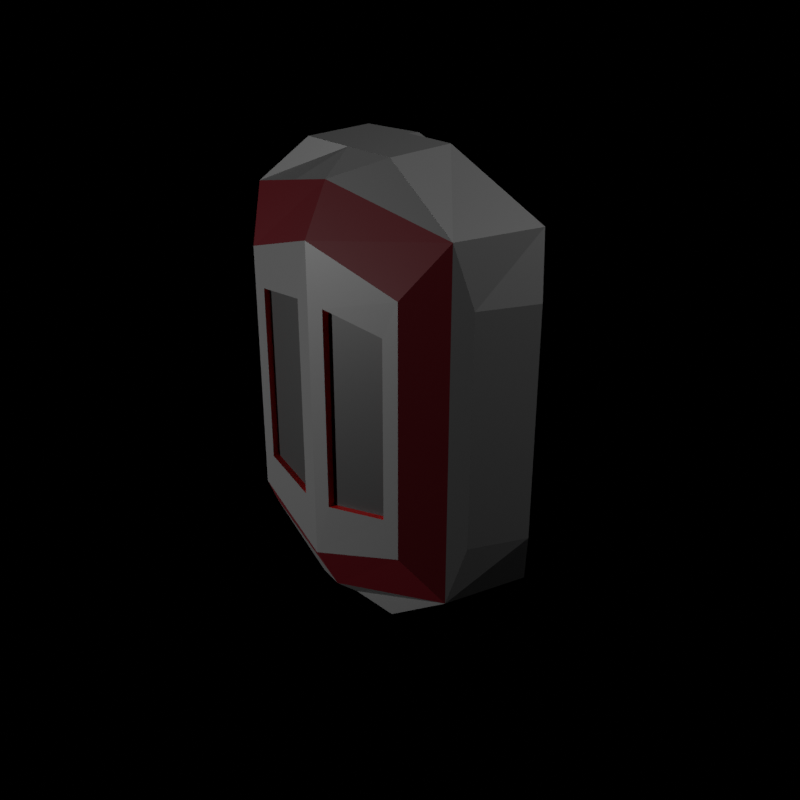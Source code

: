 # Source: expansion_bay.blend  (saved by Blender 2.93.21; exported with 4.5.12 LTS)
import bpy
from mathutils import Matrix  # noqa: F401  (used for matrix-valued properties, if any)

bpy.ops.wm.read_factory_settings(use_empty=True)
scene = bpy.context.scene
scene.name = 'Scene'

# ---- collections
col_collection = bpy.data.collections.new('Collection'); scene.collection.children.link(col_collection)

# ---- images (referenced by path relative to the original .blend; pixels are not part of the script)
import os
ASSET_DIR = os.environ.get("B2B_ASSET_DIR", "")  # directory of the original .blend (textures are referenced by path, not embedded)
HERE = os.path.dirname(os.path.abspath(__file__))  # packed textures are extracted next to this script under _unpacked/

def load_image(name, relpath, width, height, colorspace="sRGB"):
    """Load a texture the original file referenced (path relative to the .blend, or extracted next to this script)."""
    p = next((c for c in (os.path.join(HERE, relpath), os.path.join(ASSET_DIR, relpath)) if relpath and os.path.exists(c)), "")
    if p:
        img = bpy.data.images.load(p, check_existing=True)
        img.name = name
    else:  # same state as the original file: an image datablock whose file is absent (Cycles renders it pink)
        img = bpy.data.images.new(name, width, height)
        img.source = "FILE"
        img.filepath = "//" + (relpath or name)
    img.colorspace_settings.name = colorspace
    return img
img_skin = load_image('skin', 'expansion_bay.png', 1024, 1024, 'sRGB')

# ---- materials (node trees are filled in below, after node groups)
mat_material_001 = bpy.data.materials.new('Material.001')
mat_material_004 = bpy.data.materials.new('Material.004')
mat_material_003 = bpy.data.materials.new('Material.003')
mat_material_005 = bpy.data.materials.new('Material.005')

# ---- material node trees
mat_material_001.use_nodes = True; mat_material_001.node_tree.nodes.clear()
_N = mat_material_001.node_tree.nodes; _L = mat_material_001.node_tree.links
n0 = _N.new('ShaderNodeBsdfPrincipled'); n0.name = 'Principled BSDF'; n0.location = (10, 300)
n0.distribution = 'GGX'
n0.subsurface_method = 'BURLEY'
n0.inputs[0].default_value = (0.1107, 0.1107, 0.1107, 1.0)
n0.inputs[3].default_value = 1.45
n0.inputs[27].default_value = (0.0, 0.0, 0.0, 1.0)
n0.inputs[28].default_value = 1.0
n1 = _N.new('ShaderNodeOutputMaterial'); n1.name = 'Material Output'; n1.location = (300, 300)
n2 = _N.new('ShaderNodeTexImage'); n2.name = 'Image Texture'; n2.location = (512, 189)
n2.image = img_skin
n3 = _N.new('ShaderNodeUVMap'); n3.name = 'UV Map'; n3.location = (307, 49)
n3.from_instancer = True
_L.new(n0.outputs[0], n1.inputs[0])
_L.new(n3.outputs[0], n2.inputs[0])
n1.is_active_output = True
mat_material_004.use_nodes = True; mat_material_004.node_tree.nodes.clear()
_N = mat_material_004.node_tree.nodes; _L = mat_material_004.node_tree.links
n0 = _N.new('ShaderNodeBsdfPrincipled'); n0.name = 'Principled BSDF'; n0.location = (10, 300)
n0.distribution = 'GGX'
n0.subsurface_method = 'BURLEY'
n0.inputs[0].default_value = (0.02365, 0.02365, 0.02365, 1.0)
n0.inputs[3].default_value = 1.45
n0.inputs[27].default_value = (0.0, 0.0, 0.0, 1.0)
n0.inputs[28].default_value = 1.0
n1 = _N.new('ShaderNodeOutputMaterial'); n1.name = 'Material Output'; n1.location = (300, 300)
n2 = _N.new('ShaderNodeTexImage'); n2.name = 'Image Texture'; n2.location = (512, 189)
n2.image = img_skin
n3 = _N.new('ShaderNodeUVMap'); n3.name = 'UV Map'; n3.location = (307, 49)
n3.from_instancer = True
_L.new(n0.outputs[0], n1.inputs[0])
_L.new(n3.outputs[0], n2.inputs[0])
n1.is_active_output = True
mat_material_003.use_nodes = True; mat_material_003.node_tree.nodes.clear()
_N = mat_material_003.node_tree.nodes; _L = mat_material_003.node_tree.links
n0 = _N.new('ShaderNodeBsdfPrincipled'); n0.name = 'Principled BSDF'; n0.location = (10, 300)
n0.distribution = 'GGX'
n0.subsurface_method = 'BURLEY'
n0.inputs[0].default_value = (0.08333, 0.0007616, 0.003996, 1.0)
n0.inputs[3].default_value = 1.45
n0.inputs[27].default_value = (0.0, 0.0, 0.0, 1.0)
n0.inputs[28].default_value = 1.0
n1 = _N.new('ShaderNodeOutputMaterial'); n1.name = 'Material Output'; n1.location = (300, 300)
n2 = _N.new('ShaderNodeTexImage'); n2.name = 'Image Texture'; n2.location = (512, 189)
n2.image = img_skin
n3 = _N.new('ShaderNodeUVMap'); n3.name = 'UV Map'; n3.location = (307, 49)
n3.from_instancer = True
_L.new(n0.outputs[0], n1.inputs[0])
_L.new(n3.outputs[0], n2.inputs[0])
n1.is_active_output = True
mat_material_005.use_nodes = True; mat_material_005.node_tree.nodes.clear()
_N = mat_material_005.node_tree.nodes; _L = mat_material_005.node_tree.links
n0 = _N.new('ShaderNodeBsdfPrincipled'); n0.name = 'Principled BSDF'; n0.location = (10, 300)
n0.distribution = 'GGX'
n0.subsurface_method = 'BURLEY'
n0.inputs[0].default_value = (0.7939, 0.001949, 0.0, 1.0)
n0.inputs[3].default_value = 1.45
n0.inputs[27].default_value = (0.0, 0.0, 0.0, 1.0)
n0.inputs[28].default_value = 1.0
n1 = _N.new('ShaderNodeOutputMaterial'); n1.name = 'Material Output'; n1.location = (300, 300)
n2 = _N.new('ShaderNodeTexImage'); n2.name = 'Image Texture'; n2.location = (512, 189)
n2.image = img_skin
n3 = _N.new('ShaderNodeUVMap'); n3.name = 'UV Map'; n3.location = (307, 49)
n3.from_instancer = True
_L.new(n0.outputs[0], n1.inputs[0])
_L.new(n3.outputs[0], n2.inputs[0])
n1.is_active_output = True

# ---- world
world_world = bpy.data.worlds.new('World'); scene.world = world_world
world_world.use_nodes = True; world_world.node_tree.nodes.clear()
_N = world_world.node_tree.nodes; _L = world_world.node_tree.links
n0 = _N.new('ShaderNodeOutputWorld'); n0.name = 'World Output'; n0.location = (300, 300)
n1 = _N.new('ShaderNodeBackground'); n1.name = 'Background'; n1.location = (10, 300)
n1.inputs[0].default_value = (0.0, 0.0, 0.0, 1.0)
_L.new(n1.outputs[0], n0.inputs[0])
n0.is_active_output = True
world_world.color = (0.05088, 0.05088, 0.05088)
world_world.use_sun_shadow = False
world_world.sun_shadow_jitter_overblur = 0.0

# ---- cameras
cam_camera = bpy.data.cameras.new('Camera')
cam_camera.clip_end = 100.0
cam_camera.ortho_scale = 7.314

# ---- lights
light_light = bpy.data.lights.new('Light', 'POINT')
light_light.transmission_factor = 0.0
light_light.energy = 1000.0
light_light.shadow_soft_size = 0.1
light_light.shadow_maximum_resolution = 0.006
light_light.use_absolute_resolution = True
light_light_001 = bpy.data.lights.new('Light.001', 'POINT')
light_light_001.transmission_factor = 0.0
light_light_001.energy = 1000.0
light_light_001.shadow_soft_size = 0.1
light_light_001.shadow_maximum_resolution = 0.006
light_light_001.use_absolute_resolution = True

# ---- meshes
me_cube = bpy.data.meshes.new('Cube')
me_cube.from_pydata([(-0.3, -1.043e-07, 0.3), (-0.8535, -0.425, 1.0), (0.3, -3.179e-09, 0.3), (0.8535, -0.425, 1.0), (-0.3, 3.179e-09, -0.3), (-0.8535, -0.425, -1.0), (0.3, 1.043e-07, -0.3), (0.8535, -0.425, -1.0), (-0.7222, -0.9104, 1.0), (0.7222, -0.9104, 1.0), (-0.7222, -0.9104, -1.0), (0.7222, -0.9104, -1.0), (-2.235e-08, -5.374e-08, 0.3), (0.0, -0.425, 1.3), (2.235e-08, 5.374e-08, -0.3), (9.537e-08, -0.425, -1.3), (2.861e-07, -1.05, 1.176), (2.861e-07, -1.05, -1.176), (1.907e-07, -1.189, 0.9), (0.5549, -1.096, 0.7167), (0.5549, -1.096, -0.7167), (2.861e-07, -1.189, -0.9), (-0.5549, -1.096, -0.7167), (-0.5549, -1.096, 0.7167), (0.9388, -0.514, 0.661), (0.9388, -0.514, -0.661), (-0.9388, -0.514, -0.661), (-0.9388, -0.514, 0.661), (0.792, -0.8252, 0.661), (0.792, -0.8252, -0.661), (-0.792, -0.8252, -0.661), (-0.792, -0.8252, 0.661), (0.0, -0.5004, 1.308), (0.2989, -0.5004, 1.308), (1.907e-07, -0.5004, -1.308), (-0.3003, -0.5004, -1.308), (9.537e-08, -0.9029, 1.308), (0.2976, -0.9029, 1.308), (1.907e-07, -0.9029, -1.308), (-0.3003, -0.9029, -1.308), (0.2976, -0.9029, -1.308), (0.2989, -0.5004, -1.308), (-0.3003, -0.5004, 1.308), (-0.3003, -0.9029, 1.308), (0.09635, -1.174, 0.5694), (0.4624, -1.111, 0.5083), (0.4624, -1.111, -0.5083), (0.09635, -1.174, -0.5694), (-0.09635, -1.174, -0.5694), (-0.4624, -1.111, -0.5083), (-0.4624, -1.111, 0.5083), (-0.09635, -1.174, 0.5694), (0.09635, -1.136, 0.5694), (0.4624, -1.074, 0.5083), (0.4624, -1.074, -0.5083), (0.09635, -1.136, -0.5694), (-0.09635, -1.136, -0.5694), (-0.4624, -1.074, -0.5083), (-0.4624, -1.074, 0.5083), (-0.09635, -1.136, 0.5694), (-0.5908, -0.3216, 0.854), (0.5908, -0.3216, 0.854), (0.5908, -0.3216, -0.854), (-0.5908, -0.3216, -0.854), (6.313e-08, -0.3216, -1.081), (-5.767e-09, -0.3216, 1.081)], [], [(65, 13, 3, 61), (61, 3, 7, 62), (64, 15, 5, 63), (63, 5, 1, 60), (12, 14, 4, 0), (3, 9, 28, 24), (10, 17, 21, 22), (16, 9, 37, 36), (5, 15, 34, 35), (5, 10, 30, 26), (11, 17, 38, 40), (10, 5, 35, 39), (17, 11, 20, 21), (2, 6, 14, 12), (62, 7, 15, 64), (60, 1, 13, 65), (23, 22, 49, 50), (21, 20, 46, 47), (9, 16, 18, 19), (8, 10, 22, 23), (16, 8, 23, 18), (11, 9, 19, 20), (25, 24, 28, 29), (27, 26, 30, 31), (7, 3, 24, 25), (8, 1, 27, 31), (11, 7, 25, 29), (10, 8, 31, 30), (9, 11, 29, 28), (1, 5, 26, 27), (34, 41, 40, 38), (32, 42, 43, 36), (33, 32, 36, 37), (35, 34, 38, 39), (3, 13, 32, 33), (1, 8, 43, 42), (9, 3, 33, 37), (15, 7, 41, 34), (7, 11, 40, 41), (8, 16, 36, 43), (17, 10, 39, 38), (13, 1, 42, 32), (51, 50, 58, 59), (20, 19, 45, 46), (18, 21, 47, 44), (19, 18, 44, 45), (46, 45, 53, 54), (21, 18, 51, 48), (18, 23, 50, 51), (22, 21, 48, 49), (54, 53, 52, 55), (56, 59, 58, 57), (49, 48, 56, 57), (47, 46, 54, 55), (48, 51, 59, 56), (45, 44, 52, 53), (50, 49, 57, 58), (44, 47, 55, 52), (0, 60, 65, 12), (6, 62, 64, 14), (4, 63, 60, 0), (14, 64, 63, 4), (2, 61, 62, 6), (12, 65, 61, 2)])
me_cube.polygons.foreach_set('material_index', [0, 0, 0, 0, 0, 0, 2, 0, 0, 0, 0, 0, 2, 0, 0, 0, 0, 0, 2, 2, 2, 2, 0, 0, 0, 0, 0, 0, 0, 0, 0, 0, 0, 0, 0, 0, 0, 0, 0, 0, 0, 0, 3, 0, 0, 0, 3, 0, 0, 0, 1, 1, 3, 3, 3, 3, 3, 3, 0, 0, 0, 0, 0, 0])
_uv = me_cube.uv_layers.new(name='UVMap')
_uv.uv.foreach_set('vector', [0.1936, 0.04775, 0.1937, 0.0002873, 0.3884, 0.0699, 0.3602, 0.1004, 0.3602, 0.1004, 0.3884, 0.0699, 0.3884, 0.4793, 0.3606, 0.4483, 0.195, 0.5001, 0.195, 0.5476, 0.0002873, 0.478, 0.02852, 0.4475, 0.02852, 0.4475, 0.0002873, 0.478, 0.0002874, 0.06854, 0.02805, 0.09957, 0.1934, 0.1953, 0.1953, 0.3526, 0.1163, 0.3527, 0.1144, 0.1961, 0.3562, 0.9619, 0.1869, 0.9611, 0.2338, 0.8835, 0.3252, 0.8846, 0.3956, 0.0468, 0.5798, 0.0002873, 0.5794, 0.07273, 0.4368, 0.1158, 0.0002873, 0.7447, 0.02715, 0.5723, 0.05368, 0.6917, 0.05158, 0.7446, 0.8727, 0.5058, 0.8701, 0.702, 0.8445, 0.7018, 0.84, 0.6392, 0.9323, 0.4141, 0.763, 0.4132, 0.8098, 0.3357, 0.9013, 0.3367, 0.7144, 0.8738, 0.6866, 0.7023, 0.7379, 0.7022, 0.7406, 0.7541, 0.7135, 0.5299, 0.8727, 0.5058, 0.84, 0.6392, 0.74, 0.6493, 0.5798, 0.0002873, 0.7624, 0.04886, 0.7222, 0.1173, 0.5794, 0.07273, 0.2724, 0.1951, 0.2743, 0.3518, 0.1953, 0.3526, 0.1934, 0.1953, 0.3606, 0.4483, 0.3884, 0.4793, 0.195, 0.5476, 0.195, 0.5001, 0.02805, 0.09957, 0.0002874, 0.06854, 0.1937, 0.0002873, 0.1936, 0.04775, 0.389, 0.8332, 0.389, 0.5429, 0.4137, 0.5851, 0.4137, 0.791, 0.5375, 0.5058, 0.686, 0.5429, 0.6613, 0.5851, 0.5623, 0.5727, 0.7624, 0.4599, 0.5745, 0.5052, 0.5749, 0.4314, 0.7201, 0.3903, 0.389, 0.4575, 0.3956, 0.0468, 0.4368, 0.1158, 0.43, 0.3885, 0.5745, 0.5052, 0.389, 0.4575, 0.43, 0.3885, 0.5749, 0.4314, 0.7624, 0.04886, 0.7624, 0.4599, 0.7201, 0.3903, 0.7222, 0.1173, 0.3261, 0.6258, 0.3252, 0.8846, 0.2338, 0.8835, 0.2366, 0.6282, 0.9022, 0.07792, 0.9013, 0.3367, 0.8098, 0.3357, 0.8126, 0.08029, 0.3562, 0.5482, 0.3562, 0.9619, 0.3252, 0.8846, 0.3261, 0.6258, 0.7635, 0.003636, 0.9323, 0.0002873, 0.9022, 0.07792, 0.8126, 0.08029, 0.1874, 0.5515, 0.3562, 0.5482, 0.3261, 0.6258, 0.2366, 0.6282, 0.763, 0.4132, 0.7635, 0.003636, 0.8126, 0.08029, 0.8098, 0.3357, 0.1869, 0.9611, 0.1874, 0.5515, 0.2366, 0.6282, 0.2338, 0.8835, 0.9323, 0.0002873, 0.9323, 0.4141, 0.9013, 0.3367, 0.9022, 0.07792, 0.4977, 0.9348, 0.4977, 0.9986, 0.389, 0.9901, 0.389, 0.9348, 0.4982, 0.9348, 0.4982, 0.871, 0.607, 0.8794, 0.607, 0.9348, 0.4982, 0.9986, 0.4982, 0.9348, 0.607, 0.9348, 0.607, 0.9901, 0.4977, 0.871, 0.4977, 0.9348, 0.389, 0.9348, 0.389, 0.8794, 0.1863, 0.5482, 0.1837, 0.7444, 0.1582, 0.7442, 0.1537, 0.6816, 0.1863, 0.9409, 0.0281, 0.9162, 0.05431, 0.7965, 0.1535, 0.8081, 0.02715, 0.5723, 0.1863, 0.5482, 0.1537, 0.6816, 0.05368, 0.6917, 0.8701, 0.702, 0.8727, 0.8985, 0.8398, 0.7657, 0.8445, 0.7018, 0.8727, 0.8985, 0.7144, 0.8738, 0.7406, 0.7541, 0.8398, 0.7657, 0.0281, 0.9162, 0.0002873, 0.7447, 0.05158, 0.7446, 0.05431, 0.7965, 0.6866, 0.7023, 0.7135, 0.5299, 0.74, 0.6493, 0.7379, 0.7022, 0.1837, 0.7444, 0.1863, 0.9409, 0.1535, 0.8081, 0.1582, 0.7442, 0.9997, 0.9731, 0.8732, 0.9713, 0.8836, 0.9571, 0.987, 0.9617, 0.686, 0.5429, 0.686, 0.8332, 0.6613, 0.791, 0.6613, 0.5851, 0.5375, 0.8704, 0.5375, 0.5058, 0.5623, 0.5727, 0.5623, 0.8034, 0.686, 0.8332, 0.5375, 0.8704, 0.5623, 0.8034, 0.6613, 0.791, 0.8732, 0.7374, 0.8754, 0.5237, 0.8883, 0.537, 0.8836, 0.7231, 0.5375, 0.5058, 0.5375, 0.8704, 0.5127, 0.8034, 0.5127, 0.5727, 0.5375, 0.8704, 0.389, 0.8332, 0.4137, 0.791, 0.5127, 0.8034, 0.389, 0.5429, 0.5375, 0.5058, 0.5127, 0.5727, 0.4137, 0.5851, 0.8836, 0.7231, 0.8883, 0.537, 0.9897, 0.5178, 0.987, 0.7278, 0.9897, 0.7517, 0.987, 0.9617, 0.8836, 0.9571, 0.8883, 0.7709, 0.8754, 0.7577, 0.9997, 0.7397, 0.9897, 0.7517, 0.8883, 0.7709, 0.9997, 0.7391, 0.8732, 0.7374, 0.8836, 0.7231, 0.987, 0.7278, 0.9997, 0.7397, 0.9997, 0.9731, 0.987, 0.9617, 0.9897, 0.7517, 0.8754, 0.5237, 0.9997, 0.5058, 0.9897, 0.5178, 0.8883, 0.537, 0.8732, 0.9713, 0.8754, 0.7577, 0.8883, 0.7709, 0.8836, 0.9571, 0.9997, 0.5058, 0.9997, 0.7391, 0.987, 0.7278, 0.9897, 0.5178, 0.1144, 0.1961, 0.02805, 0.09957, 0.1936, 0.04775, 0.1934, 0.1953, 0.2743, 0.3518, 0.3606, 0.4483, 0.195, 0.5001, 0.1953, 0.3526, 0.1163, 0.3527, 0.02852, 0.4475, 0.02805, 0.09957, 0.1144, 0.1961, 0.1953, 0.3526, 0.195, 0.5001, 0.02852, 0.4475, 0.1163, 0.3527, 0.2724, 0.1951, 0.3602, 0.1004, 0.3606, 0.4483, 0.2743, 0.3518, 0.1934, 0.1953, 0.1936, 0.04775, 0.3602, 0.1004, 0.2724, 0.1951])
me_cube.materials.append(mat_material_001)
me_cube.materials.append(mat_material_004)
me_cube.materials.append(mat_material_003)
me_cube.materials.append(mat_material_005)
me_cube.use_remesh_fix_poles = True
me_cube.use_remesh_preserve_attributes = False
me_cube.update()

# ---- objects
ob_light = bpy.data.objects.new('Light', light_light)
ob_camera = bpy.data.objects.new('Camera', cam_camera)
ob_cube = bpy.data.objects.new('Cube', me_cube)
ob_light_001 = bpy.data.objects.new('Light.001', light_light_001)

# ---- transforms, parenting, visibility, modifiers, constraints
ob_light.location = (4.076, 1.005, 5.904)
ob_light.rotation_euler = (0.6503, 0.05522, 1.866)
ob_light.lock_rotations_4d = False
ob_light.empty_display_type = 'ARROWS'
ob_light.color = (0.0, 0.0, 0.0, 0.0)
ob_light.lineart.crease_threshold = 0.0
ob_camera.location = (4.052, -4.378, 2.598)
ob_camera.rotation_euler = (1.109, 0.0, 0.8149)
ob_camera.lock_rotations_4d = False
ob_camera.empty_display_type = 'ARROWS'
ob_camera.color = (0.0, 0.0, 0.0, 0.0)
ob_camera.display_type = 'WIRE'
ob_camera.lineart.crease_threshold = 0.0
ob_cube.location = (0.0, 0.0, 0.0)
ob_light_001.location = (-2.931, -6.614, 0.0648)
ob_light_001.rotation_euler = (0.6503, 0.05522, 1.866)
ob_light_001.lock_rotations_4d = False
ob_light_001.empty_display_type = 'ARROWS'
ob_light_001.color = (0.0, 0.0, 0.0, 0.0)
ob_light_001.lineart.crease_threshold = 0.0

# ---- collection membership
col_collection.objects.link(ob_light)
col_collection.objects.link(ob_camera)
col_collection.objects.link(ob_cube)
col_collection.objects.link(ob_light_001)

# ---- scene / render settings (as saved in the file)
scene.camera = ob_camera
scene.frame_start = 1; scene.frame_end = 250; scene.frame_set(1)
scene.render.engine = 'CYCLES'
scene.render.resolution_x = 128
scene.render.resolution_y = 128
scene.cycles.use_denoising = False
scene.cycles.samples = 128
scene.cycles.sampling_pattern = 'TABULATED_SOBOL'
scene.cycles.use_adaptive_sampling = False
scene.cycles.use_light_tree = False
scene.cycles.bake_type = 'DIFFUSE'
scene.view_settings.view_transform = 'Standard'
bpy.context.view_layer.update()
